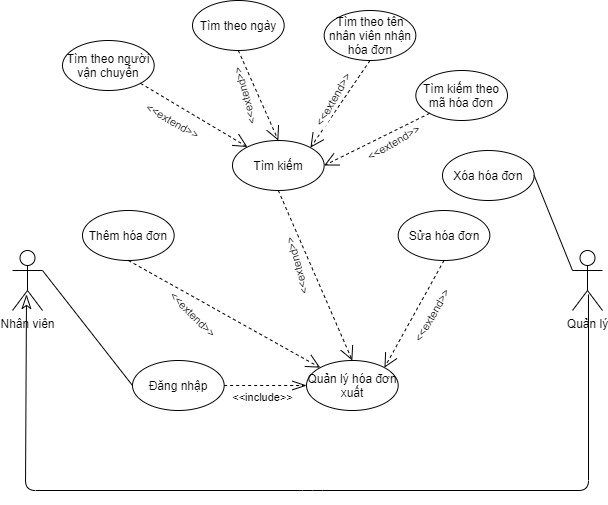

The diagram above was exported from draw.io. Its source (the exported page's mxGraphModel, read from the mxfile embedded in the PNG):
<mxGraphModel dx="868" dy="-752" grid="1" gridSize="10" guides="1" tooltips="1" connect="1" arrows="1" fold="1" page="1" pageScale="1" pageWidth="827" pageHeight="1169" math="0" shadow="0">
  <root>
    <mxCell id="0" />
    <mxCell id="1" parent="0" />
    <mxCell id="HYH6r6g3pAwqRylQQZdn-1" value="Nhân viên" style="shape=umlActor;verticalLabelPosition=bottom;verticalAlign=top;html=1;" parent="1" vertex="1">
      <mxGeometry x="120" y="1640" width="30" height="60" as="geometry" />
    </mxCell>
    <mxCell id="HYH6r6g3pAwqRylQQZdn-2" value="Quản lý" style="shape=umlActor;verticalLabelPosition=bottom;verticalAlign=top;html=1;" parent="1" vertex="1">
      <mxGeometry x="680" y="1640" width="30" height="60" as="geometry" />
    </mxCell>
    <mxCell id="HYH6r6g3pAwqRylQQZdn-3" value="" style="endArrow=classicThin;endFill=0;endSize=12;html=1;exitX=0.533;exitY=0.733;exitDx=0;exitDy=0;exitPerimeter=0;entryX=0.467;entryY=0.733;entryDx=0;entryDy=0;entryPerimeter=0;" parent="1" source="HYH6r6g3pAwqRylQQZdn-2" target="HYH6r6g3pAwqRylQQZdn-1" edge="1">
      <mxGeometry width="160" relative="1" as="geometry">
        <mxPoint x="330" y="1730" as="sourcePoint" />
        <mxPoint x="137" y="1700" as="targetPoint" />
        <Array as="points">
          <mxPoint x="696" y="1880" />
          <mxPoint x="420" y="1880" />
          <mxPoint x="133" y="1880" />
        </Array>
      </mxGeometry>
    </mxCell>
    <mxCell id="HYH6r6g3pAwqRylQQZdn-4" value="Đăng nhập" style="ellipse;whiteSpace=wrap;html=1;" parent="1" vertex="1">
      <mxGeometry x="240" y="1750" width="91.67" height="50" as="geometry" />
    </mxCell>
    <mxCell id="HYH6r6g3pAwqRylQQZdn-6" value="Quản lý hóa đơn xuất" style="ellipse;whiteSpace=wrap;html=1;" parent="1" vertex="1">
      <mxGeometry x="414" y="1750" width="91.67" height="50" as="geometry" />
    </mxCell>
    <mxCell id="HYH6r6g3pAwqRylQQZdn-9" value="Thêm hóa đơn" style="ellipse;whiteSpace=wrap;html=1;" parent="1" vertex="1">
      <mxGeometry x="190" y="1600" width="91.67" height="50" as="geometry" />
    </mxCell>
    <mxCell id="HYH6r6g3pAwqRylQQZdn-10" value="Sửa hóa đơn" style="ellipse;whiteSpace=wrap;html=1;" parent="1" vertex="1">
      <mxGeometry x="505.67" y="1600" width="91.67" height="50" as="geometry" />
    </mxCell>
    <mxCell id="HYH6r6g3pAwqRylQQZdn-11" value="Xóa hóa đơn" style="ellipse;whiteSpace=wrap;html=1;" parent="1" vertex="1">
      <mxGeometry x="550" y="1540" width="91.67" height="50" as="geometry" />
    </mxCell>
    <mxCell id="HYH6r6g3pAwqRylQQZdn-12" value="Tìm kiếm" style="ellipse;whiteSpace=wrap;html=1;" parent="1" vertex="1">
      <mxGeometry x="340" y="1530" width="91.67" height="50" as="geometry" />
    </mxCell>
    <mxCell id="HYH6r6g3pAwqRylQQZdn-13" value="Tìm theo người vận chuyển" style="ellipse;whiteSpace=wrap;html=1;" parent="1" vertex="1">
      <mxGeometry x="170" y="1430" width="91.67" height="50" as="geometry" />
    </mxCell>
    <mxCell id="HYH6r6g3pAwqRylQQZdn-14" value="Tìm theo ngày" style="ellipse;whiteSpace=wrap;html=1;" parent="1" vertex="1">
      <mxGeometry x="300" y="1390" width="91.67" height="50" as="geometry" />
    </mxCell>
    <mxCell id="HYH6r6g3pAwqRylQQZdn-15" value="Tìm theo tên nhân viên nhận hóa đơn" style="ellipse;whiteSpace=wrap;html=1;" parent="1" vertex="1">
      <mxGeometry x="431.67" y="1400" width="91.67" height="50" as="geometry" />
    </mxCell>
    <mxCell id="HYH6r6g3pAwqRylQQZdn-16" value="Tìm kiếm theo mã hóa đơn" style="ellipse;whiteSpace=wrap;html=1;" parent="1" vertex="1">
      <mxGeometry x="523.3399999999999" y="1460" width="91.67" height="50" as="geometry" />
    </mxCell>
    <mxCell id="HYH6r6g3pAwqRylQQZdn-17" value="" style="endArrow=none;html=1;entryX=0;entryY=0.3333333333333333;entryDx=0;entryDy=0;entryPerimeter=0;exitX=1;exitY=0.5;exitDx=0;exitDy=0;" parent="1" source="HYH6r6g3pAwqRylQQZdn-11" target="HYH6r6g3pAwqRylQQZdn-2" edge="1">
      <mxGeometry width="50" height="50" relative="1" as="geometry">
        <mxPoint x="390" y="1710" as="sourcePoint" />
        <mxPoint x="440" y="1660" as="targetPoint" />
      </mxGeometry>
    </mxCell>
    <mxCell id="HYH6r6g3pAwqRylQQZdn-18" value="" style="endArrow=none;html=1;exitX=1;exitY=0.3333333333333333;exitDx=0;exitDy=0;exitPerimeter=0;entryX=0;entryY=0.5;entryDx=0;entryDy=0;" parent="1" source="HYH6r6g3pAwqRylQQZdn-1" target="HYH6r6g3pAwqRylQQZdn-4" edge="1">
      <mxGeometry width="50" height="50" relative="1" as="geometry">
        <mxPoint x="390" y="1710" as="sourcePoint" />
        <mxPoint x="440" y="1660" as="targetPoint" />
      </mxGeometry>
    </mxCell>
    <mxCell id="HYH6r6g3pAwqRylQQZdn-19" value="" style="endArrow=open;dashed=1;endFill=0;endSize=12;html=1;exitX=1;exitY=1;exitDx=0;exitDy=0;" parent="1" source="HYH6r6g3pAwqRylQQZdn-13" target="HYH6r6g3pAwqRylQQZdn-12" edge="1">
      <mxGeometry width="160" relative="1" as="geometry">
        <mxPoint x="430" y="1570" as="sourcePoint" />
        <mxPoint x="590" y="1570" as="targetPoint" />
      </mxGeometry>
    </mxCell>
    <mxCell id="HYH6r6g3pAwqRylQQZdn-20" value="&amp;lt;&amp;lt;extend&amp;gt;&amp;gt;" style="edgeLabel;html=1;align=center;verticalAlign=middle;resizable=0;points=[];rotation=30;" parent="HYH6r6g3pAwqRylQQZdn-19" vertex="1" connectable="0">
      <mxGeometry x="-0.2544" y="-2" relative="1" as="geometry">
        <mxPoint x="-6.45" y="11.92" as="offset" />
      </mxGeometry>
    </mxCell>
    <mxCell id="HYH6r6g3pAwqRylQQZdn-21" value="" style="endArrow=open;dashed=1;endFill=0;endSize=12;html=1;exitX=0.5;exitY=1;exitDx=0;exitDy=0;entryX=0.5;entryY=0;entryDx=0;entryDy=0;" parent="1" source="HYH6r6g3pAwqRylQQZdn-14" target="HYH6r6g3pAwqRylQQZdn-12" edge="1">
      <mxGeometry width="160" relative="1" as="geometry">
        <mxPoint x="257.9459517642488" y="1482.8394176468048" as="sourcePoint" />
        <mxPoint x="376" y="1530" as="targetPoint" />
      </mxGeometry>
    </mxCell>
    <mxCell id="HYH6r6g3pAwqRylQQZdn-22" value="&amp;lt;&amp;lt;extend&amp;gt;&amp;gt;" style="edgeLabel;html=1;align=center;verticalAlign=middle;resizable=0;points=[];rotation=-105;" parent="HYH6r6g3pAwqRylQQZdn-21" vertex="1" connectable="0">
      <mxGeometry x="-0.2544" y="-2" relative="1" as="geometry">
        <mxPoint x="-6.45" y="11.92" as="offset" />
      </mxGeometry>
    </mxCell>
    <mxCell id="HYH6r6g3pAwqRylQQZdn-23" value="" style="endArrow=open;dashed=1;endFill=0;endSize=12;html=1;exitX=0.5;exitY=1;exitDx=0;exitDy=0;entryX=1;entryY=0;entryDx=0;entryDy=0;" parent="1" source="HYH6r6g3pAwqRylQQZdn-15" target="HYH6r6g3pAwqRylQQZdn-12" edge="1">
      <mxGeometry width="160" relative="1" as="geometry">
        <mxPoint x="267.9459517642488" y="1492.8394176468048" as="sourcePoint" />
        <mxPoint x="374.96255108743117" y="1556.5215999209443" as="targetPoint" />
      </mxGeometry>
    </mxCell>
    <mxCell id="HYH6r6g3pAwqRylQQZdn-24" value="&amp;lt;&amp;lt;extend&amp;gt;&amp;gt;" style="edgeLabel;html=1;align=center;verticalAlign=middle;resizable=0;points=[];rotation=-60;" parent="HYH6r6g3pAwqRylQQZdn-23" vertex="1" connectable="0">
      <mxGeometry x="-0.2544" y="-2" relative="1" as="geometry">
        <mxPoint x="-13.85" y="8.93" as="offset" />
      </mxGeometry>
    </mxCell>
    <mxCell id="HYH6r6g3pAwqRylQQZdn-25" value="" style="endArrow=open;dashed=1;endFill=0;endSize=12;html=1;exitX=0;exitY=1;exitDx=0;exitDy=0;entryX=1;entryY=0.5;entryDx=0;entryDy=0;" parent="1" source="HYH6r6g3pAwqRylQQZdn-16" target="HYH6r6g3pAwqRylQQZdn-12" edge="1">
      <mxGeometry width="160" relative="1" as="geometry">
        <mxPoint x="277.9459517642488" y="1502.8394176468048" as="sourcePoint" />
        <mxPoint x="384.96255108743117" y="1566.5215999209443" as="targetPoint" />
      </mxGeometry>
    </mxCell>
    <mxCell id="HYH6r6g3pAwqRylQQZdn-26" value="&amp;lt;&amp;lt;extend&amp;gt;&amp;gt;" style="edgeLabel;html=1;align=center;verticalAlign=middle;resizable=0;points=[];rotation=-30;" parent="HYH6r6g3pAwqRylQQZdn-25" vertex="1" connectable="0">
      <mxGeometry x="-0.2544" y="-2" relative="1" as="geometry">
        <mxPoint x="3.2600000000000007" y="11.92" as="offset" />
      </mxGeometry>
    </mxCell>
    <mxCell id="HYH6r6g3pAwqRylQQZdn-29" value="" style="endArrow=openThin;dashed=1;endFill=0;endSize=12;html=1;exitX=1;exitY=0.5;exitDx=0;exitDy=0;entryX=0;entryY=0.5;entryDx=0;entryDy=0;" parent="1" source="HYH6r6g3pAwqRylQQZdn-4" target="HYH6r6g3pAwqRylQQZdn-6" edge="1">
      <mxGeometry width="160" relative="1" as="geometry">
        <mxPoint x="341.6700000000001" y="1785" as="sourcePoint" />
        <mxPoint x="500" y="1785" as="targetPoint" />
      </mxGeometry>
    </mxCell>
    <mxCell id="HYH6r6g3pAwqRylQQZdn-30" value="&amp;lt;&amp;lt;include&amp;gt;&amp;gt;" style="edgeLabel;html=1;align=center;verticalAlign=middle;resizable=0;points=[];rotation=0;" parent="HYH6r6g3pAwqRylQQZdn-29" vertex="1" connectable="0">
      <mxGeometry x="-0.2042" relative="1" as="geometry">
        <mxPoint x="4.729999999999999" y="11.309999999999999" as="offset" />
      </mxGeometry>
    </mxCell>
    <mxCell id="HYH6r6g3pAwqRylQQZdn-33" value="" style="endArrow=open;dashed=1;endFill=0;endSize=12;html=1;exitX=0.5;exitY=1;exitDx=0;exitDy=0;entryX=0.5;entryY=0;entryDx=0;entryDy=0;" parent="1" source="HYH6r6g3pAwqRylQQZdn-12" target="HYH6r6g3pAwqRylQQZdn-6" edge="1">
      <mxGeometry width="160" relative="1" as="geometry">
        <mxPoint x="157.94595176424878" y="1392.8394176468048" as="sourcePoint" />
        <mxPoint x="264.96255108743117" y="1456.5215999209443" as="targetPoint" />
      </mxGeometry>
    </mxCell>
    <mxCell id="HYH6r6g3pAwqRylQQZdn-34" value="&amp;lt;&amp;lt;extend&amp;gt;&amp;gt;" style="edgeLabel;html=1;align=center;verticalAlign=middle;resizable=0;points=[];rotation=-105;" parent="HYH6r6g3pAwqRylQQZdn-33" vertex="1" connectable="0">
      <mxGeometry x="-0.2544" y="-2" relative="1" as="geometry">
        <mxPoint x="-6.45" y="11.92" as="offset" />
      </mxGeometry>
    </mxCell>
    <mxCell id="HYH6r6g3pAwqRylQQZdn-37" value="" style="endArrow=open;dashed=1;endFill=0;endSize=12;html=1;exitX=0.5;exitY=1;exitDx=0;exitDy=0;entryX=0;entryY=0;entryDx=0;entryDy=0;" parent="1" source="HYH6r6g3pAwqRylQQZdn-9" target="HYH6r6g3pAwqRylQQZdn-6" edge="1">
      <mxGeometry width="160" relative="1" as="geometry">
        <mxPoint x="295.83500000000004" y="1500" as="sourcePoint" />
        <mxPoint x="295.83500000000004" y="1650" as="targetPoint" />
      </mxGeometry>
    </mxCell>
    <mxCell id="HYH6r6g3pAwqRylQQZdn-38" value="&amp;lt;&amp;lt;extend&amp;gt;&amp;gt;" style="edgeLabel;html=1;align=center;verticalAlign=middle;resizable=0;points=[];rotation=45;" parent="HYH6r6g3pAwqRylQQZdn-37" vertex="1" connectable="0">
      <mxGeometry x="-0.2544" y="-2" relative="1" as="geometry">
        <mxPoint x="-6.45" y="11.92" as="offset" />
      </mxGeometry>
    </mxCell>
    <mxCell id="HYH6r6g3pAwqRylQQZdn-39" value="" style="endArrow=open;dashed=1;endFill=0;endSize=12;html=1;exitX=0.5;exitY=1;exitDx=0;exitDy=0;entryX=1;entryY=0;entryDx=0;entryDy=0;" parent="1" source="HYH6r6g3pAwqRylQQZdn-10" target="HYH6r6g3pAwqRylQQZdn-6" edge="1">
      <mxGeometry width="160" relative="1" as="geometry">
        <mxPoint x="397.88500000000005" y="1520" as="sourcePoint" />
        <mxPoint x="409.99595176425106" y="1657.160582353194" as="targetPoint" />
      </mxGeometry>
    </mxCell>
    <mxCell id="HYH6r6g3pAwqRylQQZdn-40" value="&amp;lt;&amp;lt;extend&amp;gt;&amp;gt;" style="edgeLabel;html=1;align=center;verticalAlign=middle;resizable=0;points=[];rotation=-60;" parent="HYH6r6g3pAwqRylQQZdn-39" vertex="1" connectable="0">
      <mxGeometry x="-0.2544" y="-2" relative="1" as="geometry">
        <mxPoint x="12.260000000000002" y="16.31" as="offset" />
      </mxGeometry>
    </mxCell>
  </root>
</mxGraphModel>